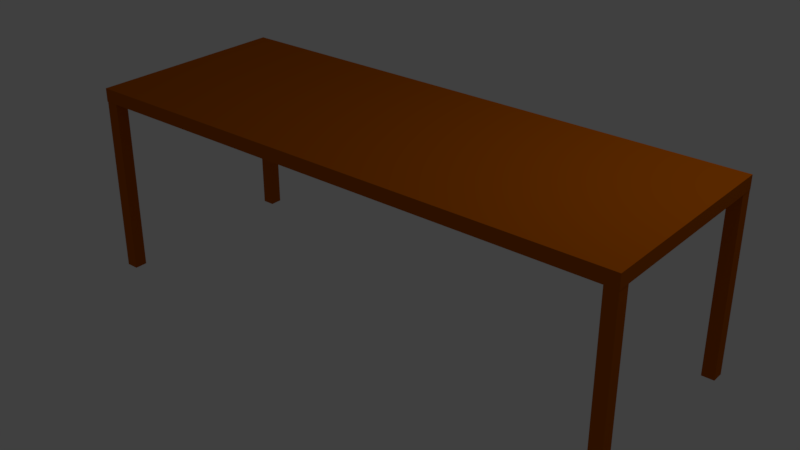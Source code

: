 # Source: Table_Final.blend  (saved by Blender 2.79.0; exported with 4.5.12 LTS)
import bpy
from mathutils import Matrix  # noqa: F401  (used for matrix-valued properties, if any)

bpy.ops.wm.read_factory_settings(use_empty=True)
scene = bpy.context.scene
scene.name = 'Scene'

# ---- collections
col_collection_1 = bpy.data.collections.new('Collection 1'); scene.collection.children.link(col_collection_1)

# ---- materials (node trees are filled in below, after node groups)
mat_material_001 = bpy.data.materials.new('Material.001')
mat_material_001.alpha_threshold = 0.0
mat_material_001.use_transparent_shadow = False
mat_material_001.diffuse_color = (0.4902, 0.1054, 0.0, 1.0)
mat_material_001.roughness = 0.5

# ---- material node trees

# ---- world
world_world = bpy.data.worlds.new('World'); scene.world = world_world
world_world.color = (0.05088, 0.05088, 0.05088)
world_world.use_sun_shadow = False
world_world.sun_shadow_jitter_overblur = 0.0
world_world.cycles.sampling_method = 'MANUAL'

# ---- lights
light_lamp = bpy.data.lights.new('Lamp', 'POINT')
light_lamp.transmission_factor = 0.0
light_lamp.cutoff_distance = 30.0
light_lamp.energy = 100.0
light_lamp.shadow_buffer_clip_start = 1.001
light_lamp.shadow_soft_size = 0.1
light_lamp.shadow_maximum_resolution = 0.006
light_lamp.use_absolute_resolution = True

# ---- meshes
me_cube_002 = bpy.data.meshes.new('Cube.002')
me_cube_002.from_pydata([(-1.0, -1.0, -1.0), (-1.0, -1.0, 1.0), (-1.0, 1.0, -1.0), (-1.0, 1.0, 1.0), (1.0, -1.0, -1.0), (1.0, -1.0, 1.0), (1.0, 1.0, -1.0), (1.0, 1.0, 1.0)], [], [(0, 1, 3, 2), (2, 3, 7, 6), (6, 7, 5, 4), (4, 5, 1, 0), (2, 6, 4, 0), (7, 3, 1, 5)])
_ca = me_cube_002.color_attributes.new('Col', 'BYTE_COLOR', 'CORNER')
_ca.data.foreach_set('color', [0.3515, 0.08866, 0.0003035, 1.0, 0.3515, 0.0865, 0.0, 1.0, 0.3515, 0.0865, 0.0, 1.0, 0.3515, 0.0865, 0.0, 1.0, 0.3515, 0.0865, 0.0, 1.0, 0.3515, 0.0865, 0.0, 1.0, 0.3515, 0.0865, 0.0, 1.0, 0.3515, 0.0865, 0.0, 1.0, 0.3515, 0.0865, 0.0, 1.0, 0.3515, 0.0865, 0.0, 1.0, 0.3515, 0.0865, 0.0, 1.0, 0.3515, 0.0865, 0.0, 1.0, 0.3515, 0.0865, 0.0, 1.0, 0.3515, 0.0865, 0.0, 1.0, 0.3515, 0.08866, 0.0003035, 1.0, 0.3515, 0.0865, 0.0, 1.0, 0.3515, 0.0865, 0.0, 1.0, 0.3515, 0.0865, 0.0, 1.0, 0.3515, 0.0865, 0.0, 1.0, 0.3515, 0.0865, 0.0, 1.0, 1.0, 1.0, 1.0, 1.0, 1.0, 1.0, 1.0, 1.0, 1.0, 1.0, 1.0, 1.0, 1.0, 1.0, 1.0, 1.0])
me_cube_002.materials.append(mat_material_001)
me_cube_002.use_remesh_preserve_volume = False
me_cube_002.use_remesh_preserve_attributes = False
me_cube_002.use_mirror_vertex_groups = False
me_cube_002.update()
me_cube_001 = bpy.data.meshes.new('Cube.001')
me_cube_001.from_pydata([(2.993, 1.103, 1.246), (2.993, -1.103, 1.246), (-2.944, -1.103, 1.246), (-2.944, 1.103, 1.246), (2.993, 1.103, 1.15), (2.993, -1.103, 1.15), (-2.944, -1.103, 1.15), (-2.944, 1.103, 1.15)], [], [(0, 1, 2, 3), (4, 7, 6, 5), (0, 4, 5, 1), (1, 5, 6, 2), (2, 6, 7, 3), (4, 0, 3, 7)])
_ca = me_cube_001.color_attributes.new('Col', 'BYTE_COLOR', 'CORNER')
_ca.data.foreach_set('color', [0.3515, 0.0865, 0.0, 1.0, 0.3663, 0.0865, 0.002428, 1.0, 0.3515, 0.0865, 0.0, 1.0, 0.3515, 0.0865, 0.0, 1.0, 0.3813, 0.1095, 0.004777, 1.0, 0.3515, 0.0865, 0.0, 1.0, 0.3515, 0.0865, 0.0, 1.0, 0.3515, 0.0865, 0.0, 1.0, 0.3515, 0.0865, 0.0, 1.0, 0.3813, 0.1095, 0.004777, 1.0, 0.3515, 0.0865, 0.0, 1.0, 0.3515, 0.0865, 0.0, 1.0, 0.3515, 0.0865, 0.0, 1.0, 0.3515, 0.0865, 0.0, 1.0, 0.3515, 0.0865, 0.0003035, 1.0, 0.3515, 0.0865, 0.0, 1.0, 0.3515, 0.0865, 0.0, 1.0, 0.3515, 0.0865, 0.0, 1.0, 0.3515, 0.0865, 0.0, 1.0, 0.3515, 0.0865, 0.0, 1.0, 0.3813, 0.1095, 0.004777, 1.0, 0.3515, 0.0865, 0.0, 1.0, 0.3515, 0.0865, 0.0, 1.0, 0.3515, 0.0865, 0.0, 1.0])
me_cube_001.materials.append(mat_material_001)
me_cube_001.use_remesh_preserve_volume = False
me_cube_001.use_remesh_preserve_attributes = False
me_cube_001.use_mirror_vertex_groups = False
me_cube_001.update()
me_cube_003 = bpy.data.meshes.new('Cube.003')
me_cube_003.from_pydata([(-1.0, -1.0, -1.0), (-1.0, -1.0, 1.0), (-1.0, 1.0, -1.0), (-1.0, 1.0, 1.0), (1.0, -1.0, -1.0), (1.0, -1.0, 1.0), (1.0, 1.0, -1.0), (1.0, 1.0, 1.0)], [], [(0, 1, 3, 2), (2, 3, 7, 6), (6, 7, 5, 4), (4, 5, 1, 0), (2, 6, 4, 0), (7, 3, 1, 5)])
_ca = me_cube_003.color_attributes.new('Col', 'BYTE_COLOR', 'CORNER')
_ca.data.foreach_set('color', [0.3515, 0.0865, 0.0, 1.0, 0.3515, 0.0865, 0.0, 1.0, 0.3515, 0.0865, 0.0, 1.0, 0.3515, 0.0865, 0.0, 1.0, 0.3564, 0.09084, 0.0009106, 1.0, 0.3515, 0.0865, 0.0, 1.0, 0.3515, 0.0865, 0.0, 1.0, 0.3515, 0.0865, 0.0, 1.0, 0.3515, 0.0865, 0.0, 1.0, 0.4072, 0.1356, 0.01298, 1.0, 0.3515, 0.0865, 0.0, 1.0, 0.3515, 0.0865, 0.0, 1.0, 0.3515, 0.0865, 0.0, 1.0, 0.3515, 0.0865, 0.0, 1.0, 0.3515, 0.0865, 0.0, 1.0, 0.3515, 0.0865, 0.0, 1.0, 0.3564, 0.09084, 0.0009106, 1.0, 0.3515, 0.0865, 0.0, 1.0, 0.3515, 0.0865, 0.0, 1.0, 0.3515, 0.0865, 0.0, 1.0, 0.3515, 0.0865, 0.0, 1.0, 0.3515, 0.0865, 0.0, 1.0, 0.3515, 0.0865, 0.0, 1.0, 0.3515, 0.0865, 0.0, 1.0])
me_cube_003.materials.append(mat_material_001)
me_cube_003.use_remesh_preserve_volume = False
me_cube_003.use_remesh_preserve_attributes = False
me_cube_003.use_mirror_vertex_groups = False
me_cube_003.update()
me_cube_004 = bpy.data.meshes.new('Cube.004')
me_cube_004.from_pydata([(-1.0, -1.0, -1.0), (-1.0, -1.0, 1.0), (-1.0, 1.0, -1.0), (-1.0, 1.0, 1.0), (1.0, -1.0, -1.0), (1.0, -1.0, 1.0), (1.0, 1.0, -1.0), (1.0, 1.0, 1.0)], [], [(0, 1, 3, 2), (2, 3, 7, 6), (6, 7, 5, 4), (4, 5, 1, 0), (2, 6, 4, 0), (7, 3, 1, 5)])
_ca = me_cube_004.color_attributes.new('Col', 'BYTE_COLOR', 'CORNER')
_ca.data.foreach_set('color', [0.4621, 0.1912, 0.04092, 1.0, 0.3515, 0.0865, 0.0, 1.0, 0.3515, 0.0865, 0.0, 1.0, 0.3663, 0.09759, 0.002428, 1.0, 0.3515, 0.0865, 0.0, 1.0, 0.3515, 0.0865, 0.0, 1.0, 0.3515, 0.0865, 0.0, 1.0, 0.3564, 0.09084, 0.0006071, 1.0, 0.3515, 0.0865, 0.0, 1.0, 0.3515, 0.0865, 0.0, 1.0, 0.3515, 0.0865, 0.0, 1.0, 0.3515, 0.08866, 0.0003035, 1.0, 0.3515, 0.08866, 0.0003035, 1.0, 0.3564, 0.09084, 0.0006071, 1.0, 0.521, 0.2582, 0.08438, 1.0, 0.3515, 0.0865, 0.0, 1.0, 0.3515, 0.0865, 0.0, 1.0, 0.3515, 0.0865, 0.0, 1.0, 0.3515, 0.08866, 0.0003035, 1.0, 0.3515, 0.0865, 0.0, 1.0, 1.0, 1.0, 1.0, 1.0, 1.0, 1.0, 1.0, 1.0, 1.0, 1.0, 1.0, 1.0, 1.0, 1.0, 1.0, 1.0])
me_cube_004.materials.append(mat_material_001)
me_cube_004.use_remesh_preserve_volume = False
me_cube_004.use_remesh_preserve_attributes = False
me_cube_004.use_mirror_vertex_groups = False
me_cube_004.update()
me_cube_005 = bpy.data.meshes.new('Cube.005')
me_cube_005.from_pydata([(-1.0, -1.0, -1.0), (-1.0, -1.0, 1.0), (-1.0, 1.0, -1.0), (-1.0, 1.0, 1.0), (1.0, -1.0, -1.0), (1.0, -1.0, 1.0), (1.0, 1.0, -1.0), (1.0, 1.0, 1.0)], [], [(0, 1, 3, 2), (2, 3, 7, 6), (6, 7, 5, 4), (4, 5, 1, 0), (2, 6, 4, 0), (7, 3, 1, 5)])
_ca = me_cube_005.color_attributes.new('Col', 'BYTE_COLOR', 'CORNER')
_ca.data.foreach_set('color', [0.3515, 0.0865, 0.0, 1.0, 0.3515, 0.0865, 0.0, 1.0, 0.3515, 0.0865, 0.0, 1.0, 0.3613, 0.09306, 0.001214, 1.0, 0.3515, 0.0865, 0.0, 1.0, 0.3515, 0.0865, 0.0, 1.0, 0.3515, 0.08866, 0.0003035, 1.0, 0.3515, 0.0865, 0.0, 1.0, 0.3515, 0.0865, 0.0, 1.0, 0.3515, 0.0865, 0.0, 1.0, 0.3663, 0.0999, 0.002732, 1.0, 0.3663, 0.09759, 0.001821, 1.0, 0.3515, 0.0865, 0.0, 1.0, 0.3515, 0.0865, 0.0, 1.0, 0.3515, 0.0865, 0.0, 1.0, 0.3515, 0.0865, 0.0, 1.0, 0.3515, 0.0865, 0.0, 1.0, 0.3515, 0.0865, 0.0, 1.0, 0.3515, 0.0865, 0.0, 1.0, 0.3515, 0.0865, 0.0, 1.0, 1.0, 1.0, 1.0, 1.0, 1.0, 1.0, 1.0, 1.0, 1.0, 1.0, 1.0, 1.0, 1.0, 1.0, 1.0, 1.0])
me_cube_005.materials.append(mat_material_001)
me_cube_005.use_remesh_preserve_volume = False
me_cube_005.use_remesh_preserve_attributes = False
me_cube_005.use_mirror_vertex_groups = False
me_cube_005.update()

# ---- objects
ob_cube_002 = bpy.data.objects.new('Cube.002', me_cube_002)
ob_cube_001 = bpy.data.objects.new('Cube.001', me_cube_001)
ob_lamp = bpy.data.objects.new('Lamp', light_lamp)
ob_cube_000 = bpy.data.objects.new('Cube.000', me_cube_003)
ob_cube_003 = bpy.data.objects.new('Cube.003', me_cube_004)
ob_cube_004 = bpy.data.objects.new('Cube.004', me_cube_005)

# ---- transforms, parenting, visibility, modifiers, constraints
ob_cube_002.location = (-2.476, -1.047, 0.6994)
ob_cube_002.scale = (0.07036, 0.07036, 1.0)
ob_cube_002.lineart.crease_threshold = 0.0
ob_cube_001.location = (0.5461, 0.03909, -0.1129)
ob_cube_001.scale = (1.052, 1.052, 1.573)
ob_cube_001.lock_rotations_4d = False
ob_cube_001.empty_display_type = 'ARROWS'
ob_cube_001.lineart.crease_threshold = 0.0
ob_lamp.location = (4.076, 1.005, 5.904)
ob_lamp.rotation_euler = (0.6503, 0.05522, 1.866)
ob_lamp.lock_rotations_4d = False
ob_lamp.empty_display_type = 'ARROWS'
ob_lamp.color = (0.0, 0.0, 0.0, 0.0)
ob_lamp.lineart.crease_threshold = 0.0
ob_cube_000.location = (-2.476, 1.126, 0.6994)
ob_cube_000.scale = (0.07036, 0.07036, 1.0)
ob_cube_000.lineart.crease_threshold = 0.0
ob_cube_003.location = (3.623, 1.126, 0.6994)
ob_cube_003.scale = (0.07036, 0.07036, 1.0)
ob_cube_003.lineart.crease_threshold = 0.0
ob_cube_004.location = (3.623, -1.05, 0.6994)
ob_cube_004.scale = (0.07036, 0.07036, 1.0)
ob_cube_004.lineart.crease_threshold = 0.0

# ---- collection membership
col_collection_1.objects.link(ob_cube_002)
col_collection_1.objects.link(ob_cube_001)
col_collection_1.objects.link(ob_lamp)
col_collection_1.objects.link(ob_cube_000)
col_collection_1.objects.link(ob_cube_003)
col_collection_1.objects.link(ob_cube_004)

# ---- scene / render settings (as saved in the file)
scene.frame_start = 1; scene.frame_end = 250; scene.frame_set(1)
scene.render.engine = 'BLENDER_EEVEE_NEXT'
scene.render.resolution_percentage = 50
scene.render.dither_intensity = 0.0
scene.cycles.use_denoising = False
scene.cycles.samples = 128
scene.cycles.sampling_pattern = 'TABULATED_SOBOL'
scene.cycles.use_adaptive_sampling = False
scene.cycles.use_light_tree = False
scene.cycles.blur_glossy = 0.0
scene.cycles.sample_clamp_indirect = 0.0
scene.view_settings.view_transform = 'Standard'
bpy.context.view_layer.update()

# ---- added for rendering (the .blend has no active camera): camera
cam_auto = bpy.data.cameras.new('AutoCamera')
cam_auto.lens = 50.0
cam_auto.sensor_width = 36.0
cam_auto.clip_end = 1000.0
ob_auto_camera = bpy.data.objects.new('AutoCamera', cam_auto)
scene.collection.objects.link(ob_auto_camera)
ob_auto_camera.location = (7.05165, -7.73634, 5.95699)
ob_auto_camera.rotation_euler = (1.09748, -7.21219e-08, 0.694738)
scene.camera = ob_auto_camera
bpy.context.view_layer.update()
